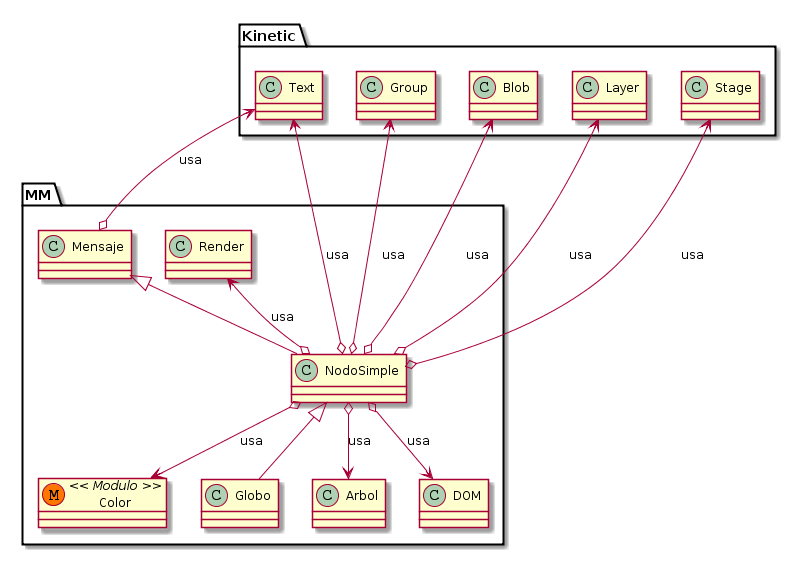

The diagram above was rendered by PlantUML. Its source (embedded in the PNG):
@startuml
class MM.Color << (M,#FF7700) Modulo >>

MM.NodoSimple <|-- MM.Globo
MM.Render <--o MM.NodoSimple : usa
Kinetic.Text <--o MM.Mensaje : usa
Kinetic.Text <--o MM.NodoSimple : usa
Kinetic.Group <--o MM.NodoSimple : usa
Kinetic.Blob <--o MM.NodoSimple : usa
Kinetic.Layer <--o MM.NodoSimple : usa
Kinetic.Stage <--o MM.NodoSimple : usa 
MM.NodoSimple o--> MM.Color : usa
MM.NodoSimple o--> MM.Arbol : usa
MM.NodoSimple o--> MM.DOM : usa

MM.Mensaje <|-- MM.NodoSimple

@enduml